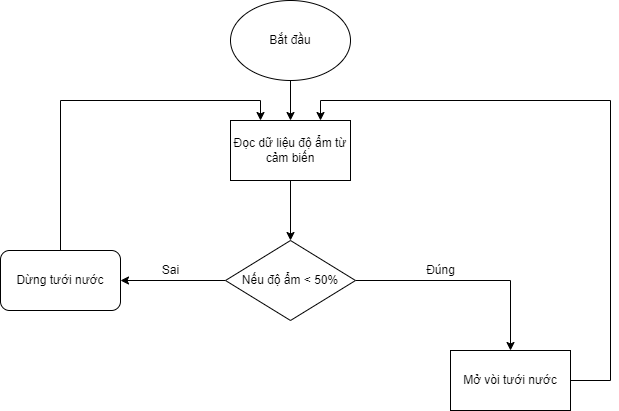

The diagram above was exported from draw.io. Its source (the exported page's mxGraphModel, read from the mxfile embedded in the PNG):
<mxGraphModel dx="794" dy="470" grid="1" gridSize="10" guides="1" tooltips="1" connect="1" arrows="1" fold="1" page="1" pageScale="1" pageWidth="850" pageHeight="1100" math="0" shadow="0">
  <root>
    <mxCell id="0" />
    <mxCell id="1" parent="0" />
    <mxCell id="PwH8guon_YuRBzdFUwbL-6" style="edgeStyle=orthogonalEdgeStyle;rounded=0;orthogonalLoop=1;jettySize=auto;html=1;exitX=0.5;exitY=1;exitDx=0;exitDy=0;entryX=0.5;entryY=0;entryDx=0;entryDy=0;" edge="1" parent="1" source="PwH8guon_YuRBzdFUwbL-1" target="PwH8guon_YuRBzdFUwbL-2">
      <mxGeometry relative="1" as="geometry" />
    </mxCell>
    <mxCell id="PwH8guon_YuRBzdFUwbL-1" value="Bắt đầu" style="ellipse;whiteSpace=wrap;html=1;" vertex="1" parent="1">
      <mxGeometry x="350" y="210" width="120" height="80" as="geometry" />
    </mxCell>
    <mxCell id="PwH8guon_YuRBzdFUwbL-7" value="" style="edgeStyle=orthogonalEdgeStyle;rounded=0;orthogonalLoop=1;jettySize=auto;html=1;" edge="1" parent="1" source="PwH8guon_YuRBzdFUwbL-2" target="PwH8guon_YuRBzdFUwbL-3">
      <mxGeometry relative="1" as="geometry">
        <Array as="points">
          <mxPoint x="410" y="450" />
          <mxPoint x="410" y="450" />
        </Array>
      </mxGeometry>
    </mxCell>
    <mxCell id="PwH8guon_YuRBzdFUwbL-2" value="Đọc dữ liệu độ ẩm từ cảm biến" style="rounded=0;whiteSpace=wrap;html=1;" vertex="1" parent="1">
      <mxGeometry x="350" y="330" width="120" height="60" as="geometry" />
    </mxCell>
    <mxCell id="PwH8guon_YuRBzdFUwbL-5" style="edgeStyle=orthogonalEdgeStyle;rounded=0;orthogonalLoop=1;jettySize=auto;html=1;exitX=0;exitY=0.5;exitDx=0;exitDy=0;entryX=1;entryY=0.5;entryDx=0;entryDy=0;" edge="1" parent="1" source="PwH8guon_YuRBzdFUwbL-3" target="PwH8guon_YuRBzdFUwbL-4">
      <mxGeometry relative="1" as="geometry" />
    </mxCell>
    <mxCell id="PwH8guon_YuRBzdFUwbL-10" style="edgeStyle=orthogonalEdgeStyle;rounded=0;orthogonalLoop=1;jettySize=auto;html=1;entryX=0.5;entryY=0;entryDx=0;entryDy=0;" edge="1" parent="1" source="PwH8guon_YuRBzdFUwbL-3" target="PwH8guon_YuRBzdFUwbL-9">
      <mxGeometry relative="1" as="geometry" />
    </mxCell>
    <mxCell id="PwH8guon_YuRBzdFUwbL-3" value="Nếu độ ẩm &amp;lt; 50%" style="rhombus;whiteSpace=wrap;html=1;" vertex="1" parent="1">
      <mxGeometry x="345" y="450" width="130" height="80" as="geometry" />
    </mxCell>
    <mxCell id="PwH8guon_YuRBzdFUwbL-8" style="edgeStyle=orthogonalEdgeStyle;rounded=0;orthogonalLoop=1;jettySize=auto;html=1;entryX=0.25;entryY=0;entryDx=0;entryDy=0;" edge="1" parent="1" source="PwH8guon_YuRBzdFUwbL-4" target="PwH8guon_YuRBzdFUwbL-2">
      <mxGeometry relative="1" as="geometry">
        <Array as="points">
          <mxPoint x="180" y="310" />
          <mxPoint x="380" y="310" />
        </Array>
      </mxGeometry>
    </mxCell>
    <mxCell id="PwH8guon_YuRBzdFUwbL-4" value="Dừng tưới nước" style="rounded=1;whiteSpace=wrap;html=1;" vertex="1" parent="1">
      <mxGeometry x="120" y="460" width="120" height="60" as="geometry" />
    </mxCell>
    <mxCell id="PwH8guon_YuRBzdFUwbL-22" style="edgeStyle=orthogonalEdgeStyle;rounded=0;orthogonalLoop=1;jettySize=auto;html=1;entryX=0.75;entryY=0;entryDx=0;entryDy=0;" edge="1" parent="1" source="PwH8guon_YuRBzdFUwbL-9" target="PwH8guon_YuRBzdFUwbL-2">
      <mxGeometry relative="1" as="geometry">
        <Array as="points">
          <mxPoint x="730" y="590" />
          <mxPoint x="730" y="310" />
          <mxPoint x="440" y="310" />
        </Array>
      </mxGeometry>
    </mxCell>
    <mxCell id="PwH8guon_YuRBzdFUwbL-9" value="Mở vòi tưới nước" style="rounded=0;whiteSpace=wrap;html=1;" vertex="1" parent="1">
      <mxGeometry x="570" y="560" width="120" height="60" as="geometry" />
    </mxCell>
    <mxCell id="PwH8guon_YuRBzdFUwbL-14" value="Sai" style="text;html=1;align=center;verticalAlign=middle;resizable=0;points=[];autosize=1;strokeColor=none;fillColor=none;" vertex="1" parent="1">
      <mxGeometry x="270" y="465" width="40" height="30" as="geometry" />
    </mxCell>
    <mxCell id="PwH8guon_YuRBzdFUwbL-15" value="Đúng" style="text;html=1;align=center;verticalAlign=middle;resizable=0;points=[];autosize=1;strokeColor=none;fillColor=none;" vertex="1" parent="1">
      <mxGeometry x="535" y="465" width="50" height="30" as="geometry" />
    </mxCell>
  </root>
</mxGraphModel>